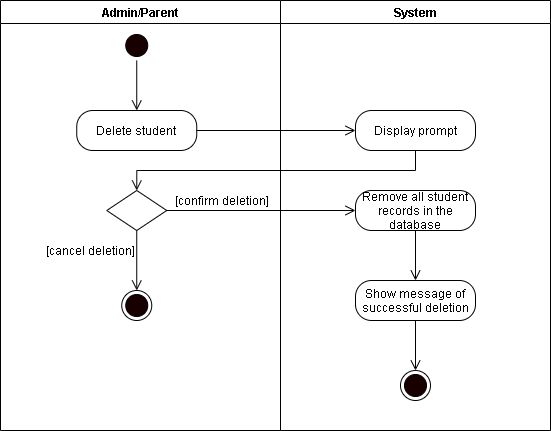

The diagram above was exported from draw.io. Its source (the exported page's mxGraphModel, read from the mxfile embedded in the PNG):
<mxGraphModel dx="926" dy="626" grid="1" gridSize="10" guides="1" tooltips="1" connect="1" arrows="1" fold="1" page="1" pageScale="1" pageWidth="850" pageHeight="1100" math="0" shadow="0">
  <root>
    <mxCell id="6FvubjuTa8hbOA9EJiZP-0" />
    <mxCell id="6FvubjuTa8hbOA9EJiZP-1" parent="6FvubjuTa8hbOA9EJiZP-0" />
    <mxCell id="_LewKbTlso9XJ9iJVzFF-0" value="Admin/Parent" style="swimlane;startSize=23;" parent="6FvubjuTa8hbOA9EJiZP-1" vertex="1">
      <mxGeometry x="60" y="10" width="280" height="430" as="geometry" />
    </mxCell>
    <mxCell id="_LewKbTlso9XJ9iJVzFF-1" style="edgeStyle=orthogonalEdgeStyle;rounded=0;orthogonalLoop=1;jettySize=auto;html=1;exitX=0.5;exitY=1;exitDx=0;exitDy=0;entryX=0.5;entryY=0;entryDx=0;entryDy=0;endArrow=open;endFill=0;endSize=8;" parent="_LewKbTlso9XJ9iJVzFF-0" source="_LewKbTlso9XJ9iJVzFF-2" edge="1">
      <mxGeometry relative="1" as="geometry">
        <mxPoint x="136.25" y="110" as="targetPoint" />
      </mxGeometry>
    </mxCell>
    <mxCell id="_LewKbTlso9XJ9iJVzFF-2" value="" style="ellipse;html=1;shape=startState;fillColor=#190000;" parent="_LewKbTlso9XJ9iJVzFF-0" vertex="1">
      <mxGeometry x="121.25" y="30" width="30" height="30" as="geometry" />
    </mxCell>
    <mxCell id="_LewKbTlso9XJ9iJVzFF-3" value="Delete student" style="rounded=1;whiteSpace=wrap;html=1;arcSize=40;" parent="_LewKbTlso9XJ9iJVzFF-0" vertex="1">
      <mxGeometry x="76.25" y="110" width="120" height="40" as="geometry" />
    </mxCell>
    <mxCell id="_LewKbTlso9XJ9iJVzFF-8" value="" style="rhombus;whiteSpace=wrap;html=1;" parent="_LewKbTlso9XJ9iJVzFF-0" vertex="1">
      <mxGeometry x="106.25" y="190" width="60" height="40" as="geometry" />
    </mxCell>
    <mxCell id="m0BHYHsDyfF51SB3mA5P-3" value="[confirm deletion]" style="text;html=1;align=center;verticalAlign=middle;resizable=0;points=[];autosize=1;strokeColor=none;" parent="_LewKbTlso9XJ9iJVzFF-0" vertex="1">
      <mxGeometry x="166.25" y="190" width="110" height="20" as="geometry" />
    </mxCell>
    <mxCell id="m0BHYHsDyfF51SB3mA5P-1" value="[cancel deletion]" style="text;html=1;align=center;verticalAlign=middle;resizable=0;points=[];autosize=1;strokeColor=none;" parent="_LewKbTlso9XJ9iJVzFF-0" vertex="1">
      <mxGeometry x="40" y="240" width="100" height="20" as="geometry" />
    </mxCell>
    <mxCell id="m0BHYHsDyfF51SB3mA5P-9" value="" style="ellipse;html=1;shape=endState;fillColor=#190000;" parent="_LewKbTlso9XJ9iJVzFF-0" vertex="1">
      <mxGeometry x="121.25" y="290" width="30" height="30" as="geometry" />
    </mxCell>
    <mxCell id="m0BHYHsDyfF51SB3mA5P-8" style="edgeStyle=orthogonalEdgeStyle;rounded=0;orthogonalLoop=1;jettySize=auto;html=1;exitX=0.5;exitY=1;exitDx=0;exitDy=0;endArrow=open;endFill=0;endSize=8;entryX=0.5;entryY=0;entryDx=0;entryDy=0;" parent="_LewKbTlso9XJ9iJVzFF-0" source="_LewKbTlso9XJ9iJVzFF-8" target="m0BHYHsDyfF51SB3mA5P-9" edge="1">
      <mxGeometry relative="1" as="geometry">
        <mxPoint x="116" y="290" as="targetPoint" />
      </mxGeometry>
    </mxCell>
    <mxCell id="_LewKbTlso9XJ9iJVzFF-14" value="System" style="swimlane;" parent="6FvubjuTa8hbOA9EJiZP-1" vertex="1">
      <mxGeometry x="340" y="10" width="270" height="430" as="geometry" />
    </mxCell>
    <mxCell id="_LewKbTlso9XJ9iJVzFF-26" value="Display prompt" style="rounded=1;whiteSpace=wrap;html=1;arcSize=40;" parent="_LewKbTlso9XJ9iJVzFF-14" vertex="1">
      <mxGeometry x="75" y="110" width="120" height="40" as="geometry" />
    </mxCell>
    <mxCell id="m0BHYHsDyfF51SB3mA5P-5" value="Remove all student records in the database" style="rounded=1;whiteSpace=wrap;html=1;arcSize=40;" parent="_LewKbTlso9XJ9iJVzFF-14" vertex="1">
      <mxGeometry x="75" y="190" width="120" height="40" as="geometry" />
    </mxCell>
    <mxCell id="m0BHYHsDyfF51SB3mA5P-7" value="Show message of successful deletion" style="rounded=1;whiteSpace=wrap;html=1;arcSize=40;" parent="_LewKbTlso9XJ9iJVzFF-14" vertex="1">
      <mxGeometry x="75" y="280" width="120" height="40" as="geometry" />
    </mxCell>
    <mxCell id="m0BHYHsDyfF51SB3mA5P-11" value="" style="ellipse;html=1;shape=endState;fillColor=#190000;" parent="_LewKbTlso9XJ9iJVzFF-14" vertex="1">
      <mxGeometry x="120" y="370" width="30" height="30" as="geometry" />
    </mxCell>
    <mxCell id="_LewKbTlso9XJ9iJVzFF-27" style="edgeStyle=orthogonalEdgeStyle;rounded=0;orthogonalLoop=1;jettySize=auto;html=1;exitX=1;exitY=0.5;exitDx=0;exitDy=0;endArrow=open;endFill=0;endSize=8;entryX=0;entryY=0.5;entryDx=0;entryDy=0;" parent="6FvubjuTa8hbOA9EJiZP-1" source="_LewKbTlso9XJ9iJVzFF-3" target="_LewKbTlso9XJ9iJVzFF-26" edge="1">
      <mxGeometry relative="1" as="geometry">
        <mxPoint x="450" y="140" as="targetPoint" />
      </mxGeometry>
    </mxCell>
    <mxCell id="_LewKbTlso9XJ9iJVzFF-28" style="edgeStyle=orthogonalEdgeStyle;rounded=0;orthogonalLoop=1;jettySize=auto;html=1;exitX=0.5;exitY=1;exitDx=0;exitDy=0;endArrow=open;endFill=0;endSize=8;entryX=0.5;entryY=0;entryDx=0;entryDy=0;" parent="6FvubjuTa8hbOA9EJiZP-1" source="_LewKbTlso9XJ9iJVzFF-26" target="_LewKbTlso9XJ9iJVzFF-8" edge="1">
      <mxGeometry relative="1" as="geometry">
        <mxPoint x="440" y="290" as="targetPoint" />
      </mxGeometry>
    </mxCell>
    <mxCell id="m0BHYHsDyfF51SB3mA5P-2" style="edgeStyle=orthogonalEdgeStyle;rounded=0;orthogonalLoop=1;jettySize=auto;html=1;exitX=1;exitY=0.5;exitDx=0;exitDy=0;endArrow=open;endFill=0;endSize=8;entryX=0;entryY=0.5;entryDx=0;entryDy=0;" parent="6FvubjuTa8hbOA9EJiZP-1" source="_LewKbTlso9XJ9iJVzFF-8" target="m0BHYHsDyfF51SB3mA5P-5" edge="1">
      <mxGeometry relative="1" as="geometry">
        <mxPoint x="260" y="250" as="targetPoint" />
      </mxGeometry>
    </mxCell>
    <mxCell id="m0BHYHsDyfF51SB3mA5P-6" style="edgeStyle=orthogonalEdgeStyle;rounded=0;orthogonalLoop=1;jettySize=auto;html=1;exitX=0.5;exitY=1;exitDx=0;exitDy=0;endArrow=open;endFill=0;endSize=8;" parent="6FvubjuTa8hbOA9EJiZP-1" source="m0BHYHsDyfF51SB3mA5P-5" edge="1">
      <mxGeometry relative="1" as="geometry">
        <mxPoint x="475" y="290" as="targetPoint" />
      </mxGeometry>
    </mxCell>
    <mxCell id="m0BHYHsDyfF51SB3mA5P-10" style="edgeStyle=orthogonalEdgeStyle;rounded=0;orthogonalLoop=1;jettySize=auto;html=1;exitX=0.5;exitY=1;exitDx=0;exitDy=0;endArrow=open;endFill=0;endSize=8;" parent="6FvubjuTa8hbOA9EJiZP-1" source="m0BHYHsDyfF51SB3mA5P-7" edge="1">
      <mxGeometry relative="1" as="geometry">
        <mxPoint x="475" y="380" as="targetPoint" />
      </mxGeometry>
    </mxCell>
  </root>
</mxGraphModel>